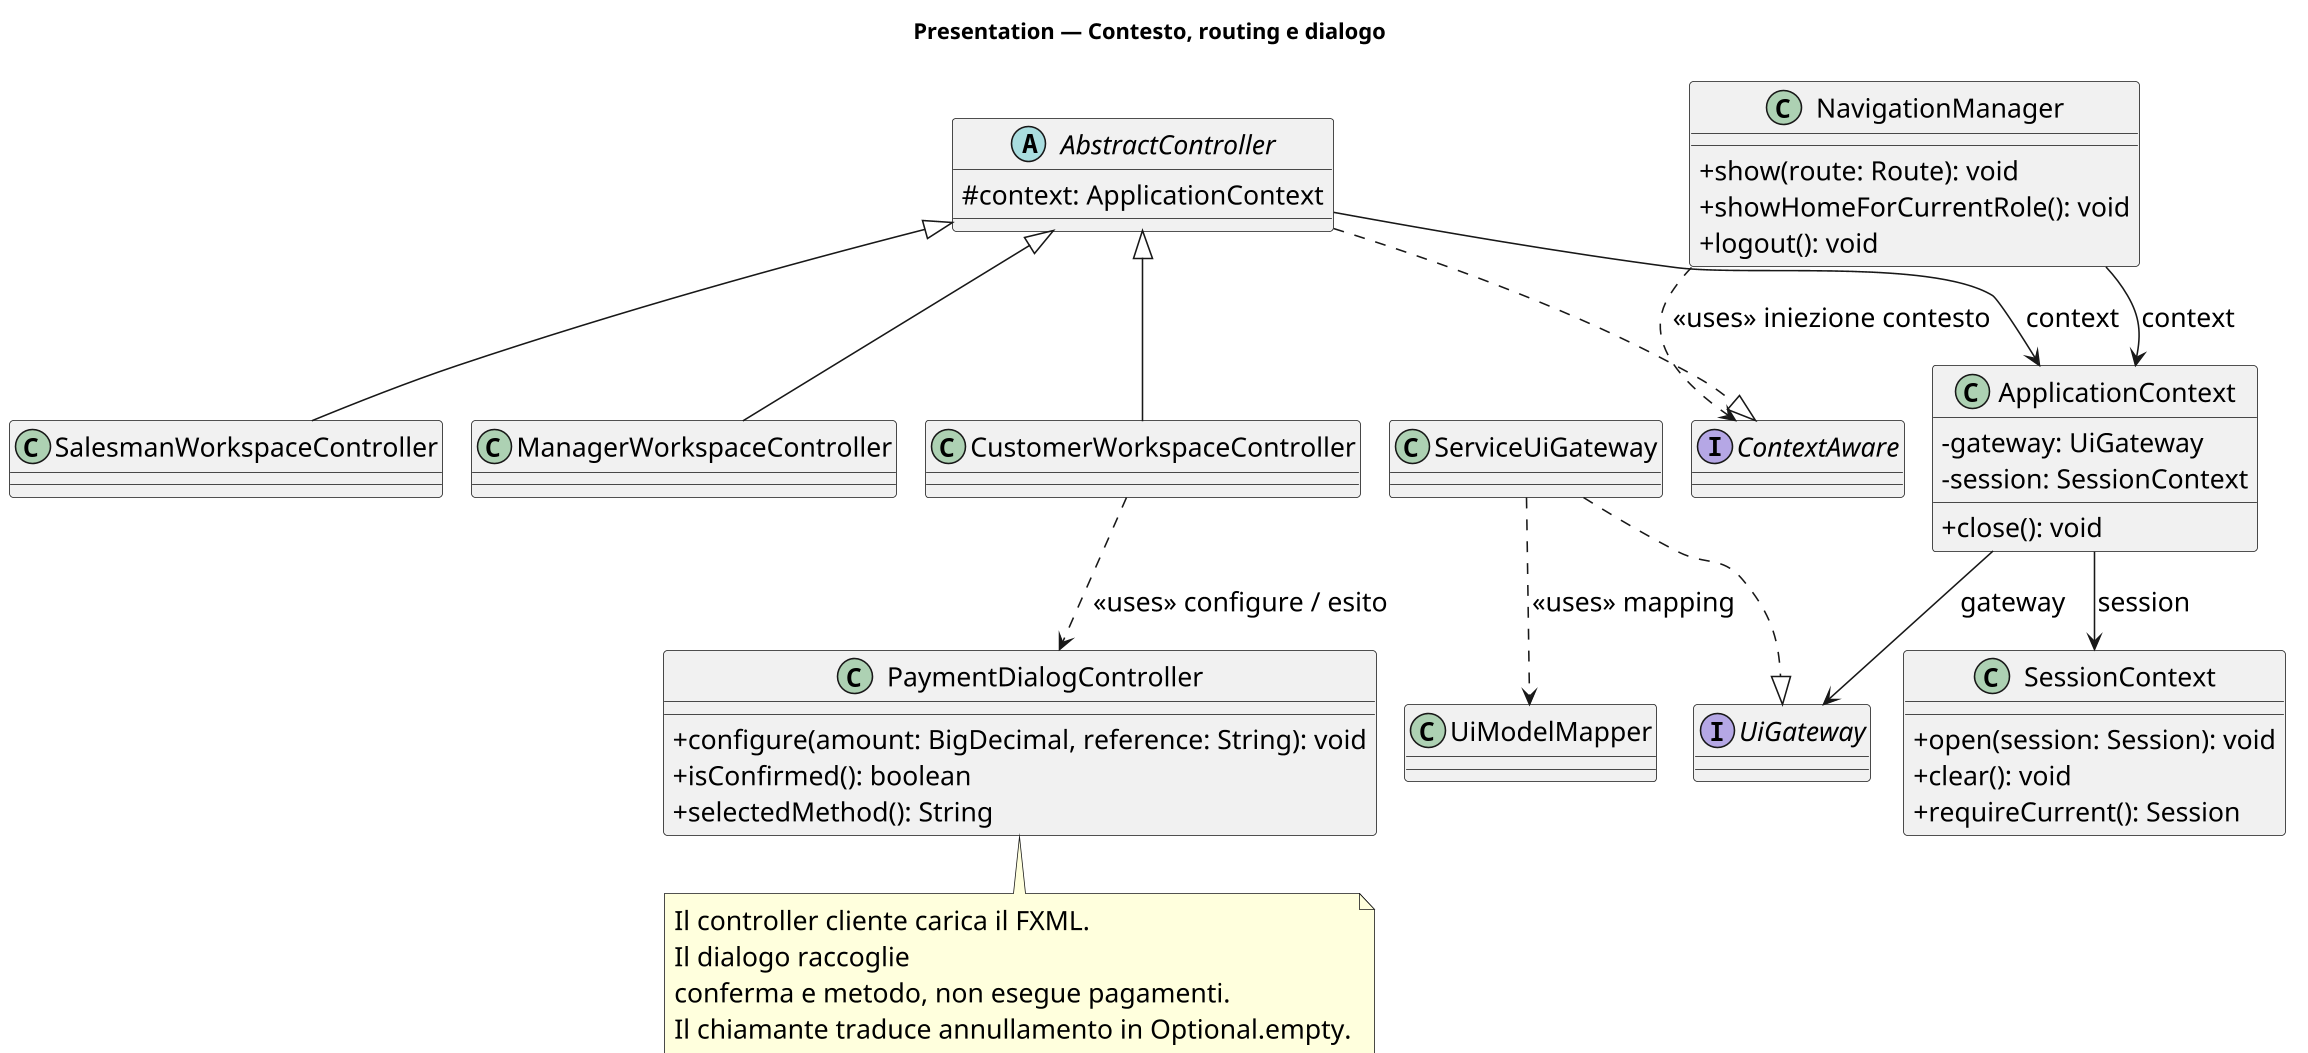

The diagram above was rendered by PlantUML. Its source (embedded in the PNG):
@startuml
!pragma layout smetana
skinparam shadowing false
skinparam defaultFontName SansSerif
skinparam defaultFontSize 17
skinparam classAttributeIconSize 0
skinparam dpi 150
title Presentation — Contesto, routing e dialogo
class ApplicationContext {
 - gateway: UiGateway
 - session: SessionContext
 + close(): void
}
class SessionContext {
 + open(session: Session): void
 + clear(): void
 + requireCurrent(): Session
}
interface UiGateway
class ServiceUiGateway
class UiModelMapper
abstract class AbstractController {
 # context: ApplicationContext
}
class CustomerWorkspaceController
class SalesmanWorkspaceController
class ManagerWorkspaceController
class PaymentDialogController {
 + configure(amount: BigDecimal, reference: String): void
 + isConfirmed(): boolean
 + selectedMethod(): String
}
class NavigationManager {
 + show(route: Route): void
 + showHomeForCurrentRole(): void
 + logout(): void
}
ApplicationContext --> UiGateway : gateway
ApplicationContext --> SessionContext : session
ServiceUiGateway ..|> UiGateway
ServiceUiGateway ..> UiModelMapper : «uses» mapping
AbstractController --> ApplicationContext : context
AbstractController <|-- CustomerWorkspaceController
AbstractController <|-- SalesmanWorkspaceController
AbstractController <|-- ManagerWorkspaceController
CustomerWorkspaceController ..> PaymentDialogController : «uses» configure / esito
NavigationManager --> ApplicationContext : context
interface ContextAware
AbstractController ..|> ContextAware
NavigationManager ..> ContextAware : «uses» iniezione contesto
note bottom of PaymentDialogController
  Il controller cliente carica il FXML.
  Il dialogo raccoglie
  conferma e metodo, non esegue pagamenti.
  Il chiamante traduce annullamento in Optional.empty.
end note
@enduml